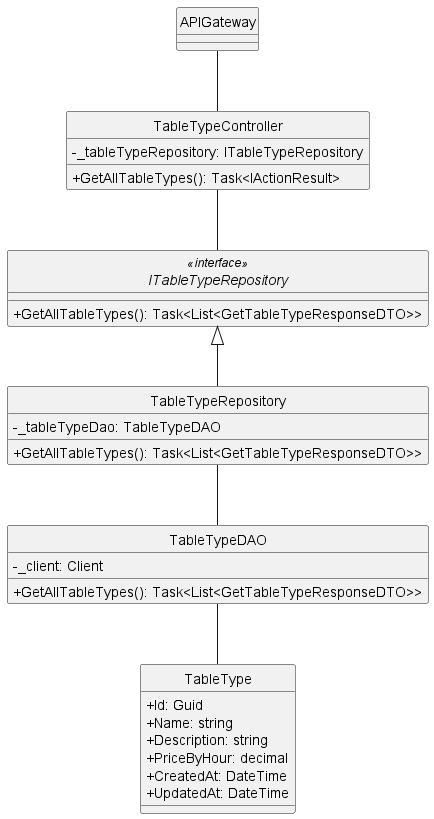

The diagram above was rendered by PlantUML. Its source (embedded in the PNG):
@startuml
hide circle
skinparam classAttributeIconSize 0

class APIGateway {
}

class TableTypeController {
    - _tableTypeRepository: ITableTypeRepository
    + GetAllTableTypes(): Task<IActionResult>
}

interface ITableTypeRepository<<interface>>  {
    + GetAllTableTypes(): Task<List<GetTableTypeResponseDTO>>
}

class TableTypeRepository {
    - _tableTypeDao: TableTypeDAO
    + GetAllTableTypes(): Task<List<GetTableTypeResponseDTO>>
}

class TableTypeDAO {
    - _client: Client
    + GetAllTableTypes(): Task<List<GetTableTypeResponseDTO>>
}

class TableType {
    + Id: Guid
    + Name: string
    + Description: string
    + PriceByHour: decimal
    + CreatedAt: DateTime
    + UpdatedAt: DateTime
}

APIGateway -- TableTypeController
TableTypeController -- ITableTypeRepository
ITableTypeRepository <|-- TableTypeRepository
TableTypeRepository -- TableTypeDAO
TableTypeDAO -- TableType

@enduml